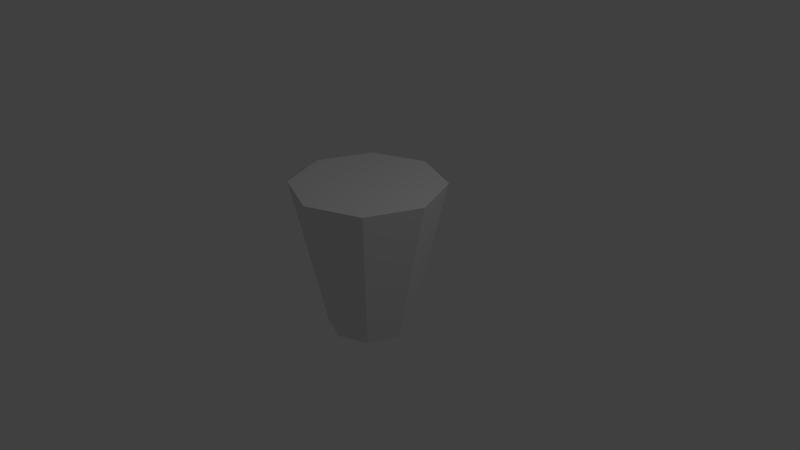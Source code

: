 # Source: shoot_collider.blend  (saved by Blender 2.79.0; exported with 4.5.12 LTS)
import bpy
from mathutils import Matrix  # noqa: F401  (used for matrix-valued properties, if any)

bpy.ops.wm.read_factory_settings(use_empty=True)
scene = bpy.context.scene
scene.name = 'Scene'

# ---- collections
col_collection_1 = bpy.data.collections.new('Collection 1'); scene.collection.children.link(col_collection_1)

# ---- world
world_world = bpy.data.worlds.new('World'); scene.world = world_world
world_world.color = (0.05088, 0.05088, 0.05088)
world_world.use_sun_shadow = False
world_world.sun_shadow_jitter_overblur = 0.0
world_world.cycles.sampling_method = 'MANUAL'

# ---- cameras
cam_camera = bpy.data.cameras.new('Camera')
cam_camera.clip_end = 100.0
cam_camera.lens = 35.0
cam_camera.sensor_width = 32.0
cam_camera.sensor_height = 18.0
cam_camera.ortho_scale = 7.314
cam_camera.dof.focus_distance = 0.0
cam_camera.dof.aperture_fstop = 128.0

# ---- lights
light_lamp = bpy.data.lights.new('Lamp', 'POINT')
light_lamp.transmission_factor = 0.0
light_lamp.cutoff_distance = 30.0
light_lamp.energy = 100.0
light_lamp.shadow_buffer_clip_start = 1.001
light_lamp.shadow_soft_size = 0.1
light_lamp.shadow_maximum_resolution = 0.006
light_lamp.use_absolute_resolution = True

# ---- meshes
me_cylinder = bpy.data.meshes.new('Cylinder')
me_cylinder.from_pydata([(-3.295e-09, 0.5577, -1.0), (0.0, 1.0, 1.0), (0.3943, 0.3943, -1.0), (0.7071, 0.7071, 1.0), (0.5577, -2.108e-08, -1.0), (1.0, -4.371e-08, 1.0), (0.3943, -0.3943, -1.0), (0.7071, -0.7071, 1.0), (-5.205e-08, -0.5577, -1.0), (-8.742e-08, -1.0, 1.0), (-0.3943, -0.3943, -1.0), (-0.7071, -0.7071, 1.0), (-0.5577, 9.946e-09, -1.0), (-1.0, 1.192e-08, 1.0), (-0.3943, 0.3943, -1.0), (-0.7071, 0.7071, 1.0)], [], [(0, 1, 3, 2), (2, 3, 5, 4), (4, 5, 7, 6), (6, 7, 9, 8), (8, 9, 11, 10), (10, 11, 13, 12), (3, 1, 15, 13, 11, 9, 7, 5), (12, 13, 15, 14), (14, 15, 1, 0), (0, 2, 4, 6, 8, 10, 12, 14)])
me_cylinder.use_remesh_preserve_volume = False
me_cylinder.use_remesh_preserve_attributes = False
me_cylinder.use_mirror_vertex_groups = False
me_cylinder.update()

# ---- objects
ob_cylinder = bpy.data.objects.new('Cylinder', me_cylinder)
ob_lamp = bpy.data.objects.new('Lamp', light_lamp)
ob_camera = bpy.data.objects.new('Camera', cam_camera)

# ---- transforms, parenting, visibility, modifiers, constraints
ob_cylinder.location = (0.0, 0.0, 0.0)
ob_cylinder.lineart.crease_threshold = 0.0
ob_lamp.location = (4.076, 1.005, 5.904)
ob_lamp.rotation_euler = (0.6503, 0.05522, 1.866)
ob_lamp.lock_rotations_4d = False
ob_lamp.empty_display_type = 'ARROWS'
ob_lamp.color = (0.0, 0.0, 0.0, 0.0)
ob_lamp.lineart.crease_threshold = 0.0
ob_camera.location = (7.481, -6.508, 5.344)
ob_camera.rotation_euler = (1.109, 0.0, 0.8149)
ob_camera.lock_rotations_4d = False
ob_camera.empty_display_type = 'ARROWS'
ob_camera.color = (0.0, 0.0, 0.0, 0.0)
ob_camera.display_type = 'WIRE'
ob_camera.lineart.crease_threshold = 0.0

# ---- collection membership
col_collection_1.objects.link(ob_cylinder)
col_collection_1.objects.link(ob_lamp)
col_collection_1.objects.link(ob_camera)

# ---- scene / render settings (as saved in the file)
scene.camera = ob_camera
scene.frame_start = 1; scene.frame_end = 250; scene.frame_set(1)
scene.render.engine = 'BLENDER_EEVEE_NEXT'
scene.render.resolution_percentage = 50
scene.render.dither_intensity = 0.0
scene.cycles.use_denoising = False
scene.cycles.samples = 128
scene.cycles.sampling_pattern = 'TABULATED_SOBOL'
scene.cycles.use_adaptive_sampling = False
scene.cycles.use_light_tree = False
scene.cycles.blur_glossy = 0.0
scene.cycles.sample_clamp_indirect = 0.0
scene.view_settings.view_transform = 'Standard'
bpy.context.view_layer.update()
